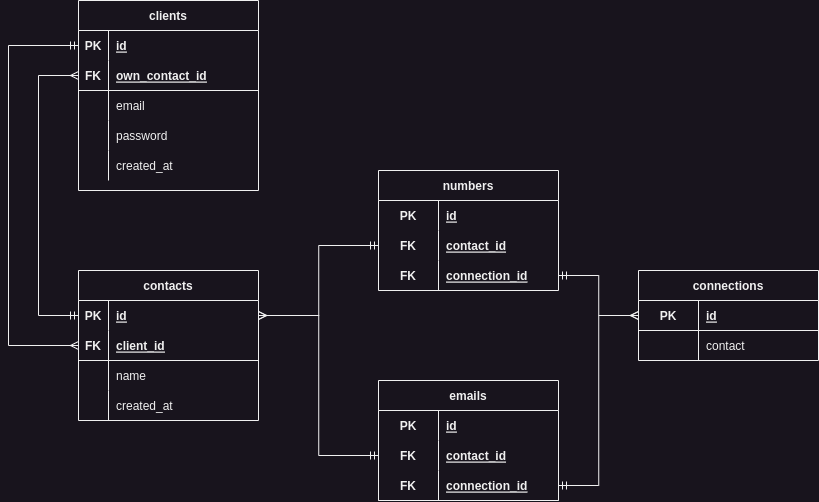

The diagram above was exported from draw.io. Its source (the exported page's mxGraphModel, read from the mxfile embedded in the PNG):
<mxGraphModel dx="988" dy="549" grid="1" gridSize="10" guides="1" tooltips="1" connect="1" arrows="1" fold="1" page="1" pageScale="1" pageWidth="850" pageHeight="1100" math="0" shadow="0" extFonts="Permanent Marker^https://fonts.googleapis.com/css?family=Permanent+Marker">
  <root>
    <mxCell id="0" />
    <mxCell id="1" parent="0" />
    <mxCell id="C-vyLk0tnHw3VtMMgP7b-23" value="clients" style="shape=table;startSize=30;container=1;collapsible=1;childLayout=tableLayout;fixedRows=1;rowLines=0;fontStyle=1;align=center;resizeLast=1;" parent="1" vertex="1">
      <mxGeometry x="80" y="40" width="180" height="190" as="geometry" />
    </mxCell>
    <mxCell id="C-vyLk0tnHw3VtMMgP7b-24" value="" style="shape=partialRectangle;collapsible=0;dropTarget=0;pointerEvents=0;fillColor=none;points=[[0,0.5],[1,0.5]];portConstraint=eastwest;top=0;left=0;right=0;bottom=1;strokeColor=none;" parent="C-vyLk0tnHw3VtMMgP7b-23" vertex="1">
      <mxGeometry y="30" width="180" height="30" as="geometry" />
    </mxCell>
    <mxCell id="C-vyLk0tnHw3VtMMgP7b-25" value="PK" style="shape=partialRectangle;overflow=hidden;connectable=0;fillColor=none;top=0;left=0;bottom=0;right=0;fontStyle=1;" parent="C-vyLk0tnHw3VtMMgP7b-24" vertex="1">
      <mxGeometry width="30" height="30" as="geometry">
        <mxRectangle width="30" height="30" as="alternateBounds" />
      </mxGeometry>
    </mxCell>
    <mxCell id="C-vyLk0tnHw3VtMMgP7b-26" value="id" style="shape=partialRectangle;overflow=hidden;connectable=0;fillColor=none;top=0;left=0;bottom=0;right=0;align=left;spacingLeft=6;fontStyle=5;" parent="C-vyLk0tnHw3VtMMgP7b-24" vertex="1">
      <mxGeometry x="30" width="150" height="30" as="geometry">
        <mxRectangle width="150" height="30" as="alternateBounds" />
      </mxGeometry>
    </mxCell>
    <mxCell id="zHESj5mJ7vmOxhVIZ__4-46" style="shape=partialRectangle;collapsible=0;dropTarget=0;pointerEvents=0;fillColor=none;points=[[0,0.5],[1,0.5]];portConstraint=eastwest;top=0;left=0;right=0;bottom=1;" parent="C-vyLk0tnHw3VtMMgP7b-23" vertex="1">
      <mxGeometry y="60" width="180" height="30" as="geometry" />
    </mxCell>
    <mxCell id="zHESj5mJ7vmOxhVIZ__4-47" value="FK" style="shape=partialRectangle;overflow=hidden;connectable=0;fillColor=none;top=0;left=0;bottom=0;right=0;fontStyle=1;" parent="zHESj5mJ7vmOxhVIZ__4-46" vertex="1">
      <mxGeometry width="30" height="30" as="geometry">
        <mxRectangle width="30" height="30" as="alternateBounds" />
      </mxGeometry>
    </mxCell>
    <mxCell id="zHESj5mJ7vmOxhVIZ__4-48" value="own_contact_id" style="shape=partialRectangle;overflow=hidden;connectable=0;fillColor=none;top=0;left=0;bottom=0;right=0;align=left;spacingLeft=6;fontStyle=5;" parent="zHESj5mJ7vmOxhVIZ__4-46" vertex="1">
      <mxGeometry x="30" width="150" height="30" as="geometry">
        <mxRectangle width="150" height="30" as="alternateBounds" />
      </mxGeometry>
    </mxCell>
    <mxCell id="zHESj5mJ7vmOxhVIZ__4-141" style="shape=partialRectangle;collapsible=0;dropTarget=0;pointerEvents=0;fillColor=none;points=[[0,0.5],[1,0.5]];portConstraint=eastwest;top=0;left=0;right=0;bottom=0;" parent="C-vyLk0tnHw3VtMMgP7b-23" vertex="1">
      <mxGeometry y="90" width="180" height="30" as="geometry" />
    </mxCell>
    <mxCell id="zHESj5mJ7vmOxhVIZ__4-142" style="shape=partialRectangle;overflow=hidden;connectable=0;fillColor=none;top=0;left=0;bottom=0;right=0;" parent="zHESj5mJ7vmOxhVIZ__4-141" vertex="1">
      <mxGeometry width="30" height="30" as="geometry">
        <mxRectangle width="30" height="30" as="alternateBounds" />
      </mxGeometry>
    </mxCell>
    <mxCell id="zHESj5mJ7vmOxhVIZ__4-143" value="email" style="shape=partialRectangle;overflow=hidden;connectable=0;fillColor=none;top=0;left=0;bottom=0;right=0;align=left;spacingLeft=6;" parent="zHESj5mJ7vmOxhVIZ__4-141" vertex="1">
      <mxGeometry x="30" width="150" height="30" as="geometry">
        <mxRectangle width="150" height="30" as="alternateBounds" />
      </mxGeometry>
    </mxCell>
    <mxCell id="zHESj5mJ7vmOxhVIZ__4-1" style="shape=partialRectangle;collapsible=0;dropTarget=0;pointerEvents=0;fillColor=none;points=[[0,0.5],[1,0.5]];portConstraint=eastwest;top=0;left=0;right=0;bottom=0;" parent="C-vyLk0tnHw3VtMMgP7b-23" vertex="1">
      <mxGeometry y="120" width="180" height="30" as="geometry" />
    </mxCell>
    <mxCell id="zHESj5mJ7vmOxhVIZ__4-2" style="shape=partialRectangle;overflow=hidden;connectable=0;fillColor=none;top=0;left=0;bottom=0;right=0;" parent="zHESj5mJ7vmOxhVIZ__4-1" vertex="1">
      <mxGeometry width="30" height="30" as="geometry">
        <mxRectangle width="30" height="30" as="alternateBounds" />
      </mxGeometry>
    </mxCell>
    <mxCell id="zHESj5mJ7vmOxhVIZ__4-3" value="password" style="shape=partialRectangle;overflow=hidden;connectable=0;fillColor=none;top=0;left=0;bottom=0;right=0;align=left;spacingLeft=6;" parent="zHESj5mJ7vmOxhVIZ__4-1" vertex="1">
      <mxGeometry x="30" width="150" height="30" as="geometry">
        <mxRectangle width="150" height="30" as="alternateBounds" />
      </mxGeometry>
    </mxCell>
    <mxCell id="zHESj5mJ7vmOxhVIZ__4-50" style="shape=partialRectangle;collapsible=0;dropTarget=0;pointerEvents=0;fillColor=none;points=[[0,0.5],[1,0.5]];portConstraint=eastwest;top=0;left=0;right=0;bottom=0;" parent="C-vyLk0tnHw3VtMMgP7b-23" vertex="1">
      <mxGeometry y="150" width="180" height="30" as="geometry" />
    </mxCell>
    <mxCell id="zHESj5mJ7vmOxhVIZ__4-51" style="shape=partialRectangle;overflow=hidden;connectable=0;fillColor=none;top=0;left=0;bottom=0;right=0;" parent="zHESj5mJ7vmOxhVIZ__4-50" vertex="1">
      <mxGeometry width="30" height="30" as="geometry">
        <mxRectangle width="30" height="30" as="alternateBounds" />
      </mxGeometry>
    </mxCell>
    <mxCell id="zHESj5mJ7vmOxhVIZ__4-52" value="created_at" style="shape=partialRectangle;overflow=hidden;connectable=0;fillColor=none;top=0;left=0;bottom=0;right=0;align=left;spacingLeft=6;" parent="zHESj5mJ7vmOxhVIZ__4-50" vertex="1">
      <mxGeometry x="30" width="150" height="30" as="geometry">
        <mxRectangle width="150" height="30" as="alternateBounds" />
      </mxGeometry>
    </mxCell>
    <mxCell id="zHESj5mJ7vmOxhVIZ__4-18" value="contacts" style="shape=table;startSize=30;container=1;collapsible=1;childLayout=tableLayout;fixedRows=1;rowLines=0;fontStyle=1;align=center;resizeLast=1;" parent="1" vertex="1">
      <mxGeometry x="80" y="310" width="180" height="150" as="geometry" />
    </mxCell>
    <mxCell id="zHESj5mJ7vmOxhVIZ__4-19" value="" style="shape=tableRow;horizontal=0;startSize=0;swimlaneHead=0;swimlaneBody=0;fillColor=none;collapsible=0;dropTarget=0;points=[[0,0.5],[1,0.5]];portConstraint=eastwest;top=0;left=0;right=0;bottom=1;strokeColor=none;" parent="zHESj5mJ7vmOxhVIZ__4-18" vertex="1">
      <mxGeometry y="30" width="180" height="30" as="geometry" />
    </mxCell>
    <mxCell id="zHESj5mJ7vmOxhVIZ__4-20" value="PK" style="shape=partialRectangle;connectable=0;fillColor=none;top=0;left=0;bottom=0;right=0;fontStyle=1;overflow=hidden;" parent="zHESj5mJ7vmOxhVIZ__4-19" vertex="1">
      <mxGeometry width="30" height="30" as="geometry">
        <mxRectangle width="30" height="30" as="alternateBounds" />
      </mxGeometry>
    </mxCell>
    <mxCell id="zHESj5mJ7vmOxhVIZ__4-21" value="id" style="shape=partialRectangle;connectable=0;fillColor=none;top=0;left=0;bottom=0;right=0;align=left;spacingLeft=6;fontStyle=5;overflow=hidden;strokeColor=none;" parent="zHESj5mJ7vmOxhVIZ__4-19" vertex="1">
      <mxGeometry x="30" width="150" height="30" as="geometry">
        <mxRectangle width="150" height="30" as="alternateBounds" />
      </mxGeometry>
    </mxCell>
    <mxCell id="zHESj5mJ7vmOxhVIZ__4-38" style="shape=tableRow;horizontal=0;startSize=0;swimlaneHead=0;swimlaneBody=0;fillColor=none;collapsible=0;dropTarget=0;points=[[0,0.5],[1,0.5]];portConstraint=eastwest;top=0;left=0;right=0;bottom=1;" parent="zHESj5mJ7vmOxhVIZ__4-18" vertex="1">
      <mxGeometry y="60" width="180" height="30" as="geometry" />
    </mxCell>
    <mxCell id="zHESj5mJ7vmOxhVIZ__4-39" value="FK" style="shape=partialRectangle;connectable=0;fillColor=none;top=0;left=0;bottom=0;right=0;fontStyle=1;overflow=hidden;" parent="zHESj5mJ7vmOxhVIZ__4-38" vertex="1">
      <mxGeometry width="30" height="30" as="geometry">
        <mxRectangle width="30" height="30" as="alternateBounds" />
      </mxGeometry>
    </mxCell>
    <mxCell id="zHESj5mJ7vmOxhVIZ__4-40" value="client_id" style="shape=partialRectangle;connectable=0;fillColor=none;top=0;left=0;bottom=0;right=0;align=left;spacingLeft=6;fontStyle=5;overflow=hidden;" parent="zHESj5mJ7vmOxhVIZ__4-38" vertex="1">
      <mxGeometry x="30" width="150" height="30" as="geometry">
        <mxRectangle width="150" height="30" as="alternateBounds" />
      </mxGeometry>
    </mxCell>
    <mxCell id="zHESj5mJ7vmOxhVIZ__4-22" value="" style="shape=tableRow;horizontal=0;startSize=0;swimlaneHead=0;swimlaneBody=0;fillColor=none;collapsible=0;dropTarget=0;points=[[0,0.5],[1,0.5]];portConstraint=eastwest;top=0;left=0;right=0;bottom=0;" parent="zHESj5mJ7vmOxhVIZ__4-18" vertex="1">
      <mxGeometry y="90" width="180" height="30" as="geometry" />
    </mxCell>
    <mxCell id="zHESj5mJ7vmOxhVIZ__4-23" value="" style="shape=partialRectangle;connectable=0;fillColor=none;top=0;left=0;bottom=0;right=0;editable=1;overflow=hidden;" parent="zHESj5mJ7vmOxhVIZ__4-22" vertex="1">
      <mxGeometry width="30" height="30" as="geometry">
        <mxRectangle width="30" height="30" as="alternateBounds" />
      </mxGeometry>
    </mxCell>
    <mxCell id="zHESj5mJ7vmOxhVIZ__4-24" value="name" style="shape=partialRectangle;connectable=0;fillColor=none;top=0;left=0;bottom=0;right=0;align=left;spacingLeft=6;overflow=hidden;" parent="zHESj5mJ7vmOxhVIZ__4-22" vertex="1">
      <mxGeometry x="30" width="150" height="30" as="geometry">
        <mxRectangle width="150" height="30" as="alternateBounds" />
      </mxGeometry>
    </mxCell>
    <mxCell id="zHESj5mJ7vmOxhVIZ__4-25" value="" style="shape=tableRow;horizontal=0;startSize=0;swimlaneHead=0;swimlaneBody=0;fillColor=none;collapsible=0;dropTarget=0;points=[[0,0.5],[1,0.5]];portConstraint=eastwest;top=0;left=0;right=0;bottom=0;" parent="zHESj5mJ7vmOxhVIZ__4-18" vertex="1">
      <mxGeometry y="120" width="180" height="30" as="geometry" />
    </mxCell>
    <mxCell id="zHESj5mJ7vmOxhVIZ__4-26" value="" style="shape=partialRectangle;connectable=0;fillColor=none;top=0;left=0;bottom=0;right=0;editable=1;overflow=hidden;" parent="zHESj5mJ7vmOxhVIZ__4-25" vertex="1">
      <mxGeometry width="30" height="30" as="geometry">
        <mxRectangle width="30" height="30" as="alternateBounds" />
      </mxGeometry>
    </mxCell>
    <mxCell id="zHESj5mJ7vmOxhVIZ__4-27" value="created_at" style="shape=partialRectangle;connectable=0;fillColor=none;top=0;left=0;bottom=0;right=0;align=left;spacingLeft=6;overflow=hidden;" parent="zHESj5mJ7vmOxhVIZ__4-25" vertex="1">
      <mxGeometry x="30" width="150" height="30" as="geometry">
        <mxRectangle width="150" height="30" as="alternateBounds" />
      </mxGeometry>
    </mxCell>
    <mxCell id="zHESj5mJ7vmOxhVIZ__4-45" style="edgeStyle=elbowEdgeStyle;rounded=0;orthogonalLoop=1;jettySize=auto;html=1;exitX=0;exitY=0.5;exitDx=0;exitDy=0;startArrow=ERmany;startFill=0;endArrow=ERmandOne;endFill=0;entryX=0;entryY=0.5;entryDx=0;entryDy=0;" parent="1" source="zHESj5mJ7vmOxhVIZ__4-38" target="C-vyLk0tnHw3VtMMgP7b-24" edge="1">
      <mxGeometry relative="1" as="geometry">
        <Array as="points">
          <mxPoint x="10" y="220" />
        </Array>
      </mxGeometry>
    </mxCell>
    <mxCell id="zHESj5mJ7vmOxhVIZ__4-49" style="edgeStyle=elbowEdgeStyle;rounded=0;orthogonalLoop=1;jettySize=auto;html=1;exitX=0;exitY=0.5;exitDx=0;exitDy=0;entryX=0;entryY=0.5;entryDx=0;entryDy=0;startArrow=ERmany;startFill=0;endArrow=ERmandOne;endFill=0;" parent="1" source="zHESj5mJ7vmOxhVIZ__4-46" target="zHESj5mJ7vmOxhVIZ__4-19" edge="1">
      <mxGeometry relative="1" as="geometry">
        <Array as="points">
          <mxPoint x="40" y="230" />
        </Array>
      </mxGeometry>
    </mxCell>
    <mxCell id="zHESj5mJ7vmOxhVIZ__4-66" value="connections" style="shape=table;startSize=30;container=1;collapsible=1;childLayout=tableLayout;fixedRows=1;rowLines=0;fontStyle=1;align=center;resizeLast=1;" parent="1" vertex="1">
      <mxGeometry x="640" y="310" width="180" height="90" as="geometry" />
    </mxCell>
    <mxCell id="zHESj5mJ7vmOxhVIZ__4-70" value="" style="shape=tableRow;horizontal=0;startSize=0;swimlaneHead=0;swimlaneBody=0;fillColor=none;collapsible=0;dropTarget=0;points=[[0,0.5],[1,0.5]];portConstraint=eastwest;top=0;left=0;right=0;bottom=1;" parent="zHESj5mJ7vmOxhVIZ__4-66" vertex="1">
      <mxGeometry y="30" width="180" height="30" as="geometry" />
    </mxCell>
    <mxCell id="zHESj5mJ7vmOxhVIZ__4-71" value="PK" style="shape=partialRectangle;connectable=0;fillColor=none;top=0;left=0;bottom=0;right=0;fontStyle=1;overflow=hidden;" parent="zHESj5mJ7vmOxhVIZ__4-70" vertex="1">
      <mxGeometry width="60" height="30" as="geometry">
        <mxRectangle width="60" height="30" as="alternateBounds" />
      </mxGeometry>
    </mxCell>
    <mxCell id="zHESj5mJ7vmOxhVIZ__4-72" value="id" style="shape=partialRectangle;connectable=0;fillColor=none;top=0;left=0;bottom=0;right=0;align=left;spacingLeft=6;fontStyle=5;overflow=hidden;" parent="zHESj5mJ7vmOxhVIZ__4-70" vertex="1">
      <mxGeometry x="60" width="120" height="30" as="geometry">
        <mxRectangle width="120" height="30" as="alternateBounds" />
      </mxGeometry>
    </mxCell>
    <mxCell id="zHESj5mJ7vmOxhVIZ__4-73" value="" style="shape=tableRow;horizontal=0;startSize=0;swimlaneHead=0;swimlaneBody=0;fillColor=none;collapsible=0;dropTarget=0;points=[[0,0.5],[1,0.5]];portConstraint=eastwest;top=0;left=0;right=0;bottom=0;" parent="zHESj5mJ7vmOxhVIZ__4-66" vertex="1">
      <mxGeometry y="60" width="180" height="30" as="geometry" />
    </mxCell>
    <mxCell id="zHESj5mJ7vmOxhVIZ__4-74" value="" style="shape=partialRectangle;connectable=0;fillColor=none;top=0;left=0;bottom=0;right=0;editable=1;overflow=hidden;" parent="zHESj5mJ7vmOxhVIZ__4-73" vertex="1">
      <mxGeometry width="60" height="30" as="geometry">
        <mxRectangle width="60" height="30" as="alternateBounds" />
      </mxGeometry>
    </mxCell>
    <mxCell id="zHESj5mJ7vmOxhVIZ__4-75" value="contact" style="shape=partialRectangle;connectable=0;fillColor=none;top=0;left=0;bottom=0;right=0;align=left;spacingLeft=6;overflow=hidden;" parent="zHESj5mJ7vmOxhVIZ__4-73" vertex="1">
      <mxGeometry x="60" width="120" height="30" as="geometry">
        <mxRectangle width="120" height="30" as="alternateBounds" />
      </mxGeometry>
    </mxCell>
    <mxCell id="zHESj5mJ7vmOxhVIZ__4-79" value="emails" style="shape=table;startSize=30;container=1;collapsible=1;childLayout=tableLayout;fixedRows=1;rowLines=0;fontStyle=1;align=center;resizeLast=1;strokeColor=default;" parent="1" vertex="1">
      <mxGeometry x="380" y="420" width="180" height="120" as="geometry" />
    </mxCell>
    <mxCell id="zHESj5mJ7vmOxhVIZ__4-80" value="" style="shape=tableRow;horizontal=0;startSize=0;swimlaneHead=0;swimlaneBody=0;fillColor=none;collapsible=0;dropTarget=0;points=[[0,0.5],[1,0.5]];portConstraint=eastwest;top=0;left=0;right=0;bottom=0;strokeColor=default;" parent="zHESj5mJ7vmOxhVIZ__4-79" vertex="1">
      <mxGeometry y="30" width="180" height="30" as="geometry" />
    </mxCell>
    <mxCell id="zHESj5mJ7vmOxhVIZ__4-81" value="PK" style="shape=partialRectangle;connectable=0;fillColor=none;top=0;left=0;bottom=0;right=0;fontStyle=1;overflow=hidden;strokeColor=default;" parent="zHESj5mJ7vmOxhVIZ__4-80" vertex="1">
      <mxGeometry width="60" height="30" as="geometry">
        <mxRectangle width="60" height="30" as="alternateBounds" />
      </mxGeometry>
    </mxCell>
    <mxCell id="zHESj5mJ7vmOxhVIZ__4-82" value="id" style="shape=partialRectangle;connectable=0;fillColor=none;top=0;left=0;bottom=0;right=0;align=left;spacingLeft=6;fontStyle=5;overflow=hidden;strokeColor=default;" parent="zHESj5mJ7vmOxhVIZ__4-80" vertex="1">
      <mxGeometry x="60" width="120" height="30" as="geometry">
        <mxRectangle width="120" height="30" as="alternateBounds" />
      </mxGeometry>
    </mxCell>
    <mxCell id="zHESj5mJ7vmOxhVIZ__4-83" value="" style="shape=tableRow;horizontal=0;startSize=0;swimlaneHead=0;swimlaneBody=0;fillColor=none;collapsible=0;dropTarget=0;points=[[0,0.5],[1,0.5]];portConstraint=eastwest;top=0;left=0;right=0;bottom=1;strokeColor=none;" parent="zHESj5mJ7vmOxhVIZ__4-79" vertex="1">
      <mxGeometry y="60" width="180" height="30" as="geometry" />
    </mxCell>
    <mxCell id="zHESj5mJ7vmOxhVIZ__4-84" value="FK" style="shape=partialRectangle;connectable=0;fillColor=none;top=0;left=0;bottom=0;right=0;fontStyle=1;overflow=hidden;strokeColor=default;" parent="zHESj5mJ7vmOxhVIZ__4-83" vertex="1">
      <mxGeometry width="60" height="30" as="geometry">
        <mxRectangle width="60" height="30" as="alternateBounds" />
      </mxGeometry>
    </mxCell>
    <mxCell id="zHESj5mJ7vmOxhVIZ__4-85" value="contact_id" style="shape=partialRectangle;connectable=0;fillColor=none;top=0;left=0;bottom=0;right=0;align=left;spacingLeft=6;fontStyle=5;overflow=hidden;strokeColor=default;" parent="zHESj5mJ7vmOxhVIZ__4-83" vertex="1">
      <mxGeometry x="60" width="120" height="30" as="geometry">
        <mxRectangle width="120" height="30" as="alternateBounds" />
      </mxGeometry>
    </mxCell>
    <mxCell id="zHESj5mJ7vmOxhVIZ__4-92" style="shape=tableRow;horizontal=0;startSize=0;swimlaneHead=0;swimlaneBody=0;fillColor=none;collapsible=0;dropTarget=0;points=[[0,0.5],[1,0.5]];portConstraint=eastwest;top=0;left=0;right=0;bottom=1;strokeColor=default;perimeterSpacing=0;" parent="zHESj5mJ7vmOxhVIZ__4-79" vertex="1">
      <mxGeometry y="90" width="180" height="30" as="geometry" />
    </mxCell>
    <mxCell id="zHESj5mJ7vmOxhVIZ__4-93" value="FK" style="shape=partialRectangle;connectable=0;fillColor=none;top=0;left=0;bottom=0;right=0;fontStyle=1;overflow=hidden;strokeColor=default;" parent="zHESj5mJ7vmOxhVIZ__4-92" vertex="1">
      <mxGeometry width="60" height="30" as="geometry">
        <mxRectangle width="60" height="30" as="alternateBounds" />
      </mxGeometry>
    </mxCell>
    <mxCell id="zHESj5mJ7vmOxhVIZ__4-94" value="connection_id" style="shape=partialRectangle;connectable=0;fillColor=none;top=0;left=0;bottom=0;right=0;align=left;spacingLeft=6;fontStyle=5;overflow=hidden;strokeColor=default;" parent="zHESj5mJ7vmOxhVIZ__4-92" vertex="1">
      <mxGeometry x="60" width="120" height="30" as="geometry">
        <mxRectangle width="120" height="30" as="alternateBounds" />
      </mxGeometry>
    </mxCell>
    <mxCell id="zHESj5mJ7vmOxhVIZ__4-107" value="numbers" style="shape=table;startSize=30;container=1;collapsible=1;childLayout=tableLayout;fixedRows=1;rowLines=0;fontStyle=1;align=center;resizeLast=1;strokeColor=default;" parent="1" vertex="1">
      <mxGeometry x="380" y="210" width="180" height="120" as="geometry" />
    </mxCell>
    <mxCell id="zHESj5mJ7vmOxhVIZ__4-108" value="" style="shape=tableRow;horizontal=0;startSize=0;swimlaneHead=0;swimlaneBody=0;fillColor=none;collapsible=0;dropTarget=0;points=[[0,0.5],[1,0.5]];portConstraint=eastwest;top=0;left=0;right=0;bottom=0;strokeColor=default;" parent="zHESj5mJ7vmOxhVIZ__4-107" vertex="1">
      <mxGeometry y="30" width="180" height="30" as="geometry" />
    </mxCell>
    <mxCell id="zHESj5mJ7vmOxhVIZ__4-109" value="PK" style="shape=partialRectangle;connectable=0;fillColor=none;top=0;left=0;bottom=0;right=0;fontStyle=1;overflow=hidden;strokeColor=default;" parent="zHESj5mJ7vmOxhVIZ__4-108" vertex="1">
      <mxGeometry width="60" height="30" as="geometry">
        <mxRectangle width="60" height="30" as="alternateBounds" />
      </mxGeometry>
    </mxCell>
    <mxCell id="zHESj5mJ7vmOxhVIZ__4-110" value="id" style="shape=partialRectangle;connectable=0;fillColor=none;top=0;left=0;bottom=0;right=0;align=left;spacingLeft=6;fontStyle=5;overflow=hidden;strokeColor=default;" parent="zHESj5mJ7vmOxhVIZ__4-108" vertex="1">
      <mxGeometry x="60" width="120" height="30" as="geometry">
        <mxRectangle width="120" height="30" as="alternateBounds" />
      </mxGeometry>
    </mxCell>
    <mxCell id="zHESj5mJ7vmOxhVIZ__4-111" value="" style="shape=tableRow;horizontal=0;startSize=0;swimlaneHead=0;swimlaneBody=0;fillColor=none;collapsible=0;dropTarget=0;points=[[0,0.5],[1,0.5]];portConstraint=eastwest;top=0;left=0;right=0;bottom=1;strokeColor=none;" parent="zHESj5mJ7vmOxhVIZ__4-107" vertex="1">
      <mxGeometry y="60" width="180" height="30" as="geometry" />
    </mxCell>
    <mxCell id="zHESj5mJ7vmOxhVIZ__4-112" value="FK" style="shape=partialRectangle;connectable=0;fillColor=none;top=0;left=0;bottom=0;right=0;fontStyle=1;overflow=hidden;strokeColor=default;" parent="zHESj5mJ7vmOxhVIZ__4-111" vertex="1">
      <mxGeometry width="60" height="30" as="geometry">
        <mxRectangle width="60" height="30" as="alternateBounds" />
      </mxGeometry>
    </mxCell>
    <mxCell id="zHESj5mJ7vmOxhVIZ__4-113" value="contact_id" style="shape=partialRectangle;connectable=0;fillColor=none;top=0;left=0;bottom=0;right=0;align=left;spacingLeft=6;fontStyle=5;overflow=hidden;strokeColor=default;" parent="zHESj5mJ7vmOxhVIZ__4-111" vertex="1">
      <mxGeometry x="60" width="120" height="30" as="geometry">
        <mxRectangle width="120" height="30" as="alternateBounds" />
      </mxGeometry>
    </mxCell>
    <mxCell id="zHESj5mJ7vmOxhVIZ__4-114" style="shape=tableRow;horizontal=0;startSize=0;swimlaneHead=0;swimlaneBody=0;fillColor=none;collapsible=0;dropTarget=0;points=[[0,0.5],[1,0.5]];portConstraint=eastwest;top=0;left=0;right=0;bottom=0;strokeColor=default;" parent="zHESj5mJ7vmOxhVIZ__4-107" vertex="1">
      <mxGeometry y="90" width="180" height="30" as="geometry" />
    </mxCell>
    <mxCell id="zHESj5mJ7vmOxhVIZ__4-115" value="FK" style="shape=partialRectangle;connectable=0;fillColor=none;top=0;left=0;bottom=0;right=0;fontStyle=1;overflow=hidden;strokeColor=default;" parent="zHESj5mJ7vmOxhVIZ__4-114" vertex="1">
      <mxGeometry width="60" height="30" as="geometry">
        <mxRectangle width="60" height="30" as="alternateBounds" />
      </mxGeometry>
    </mxCell>
    <mxCell id="zHESj5mJ7vmOxhVIZ__4-116" value="connection_id" style="shape=partialRectangle;connectable=0;fillColor=none;top=0;left=0;bottom=0;right=0;align=left;spacingLeft=6;fontStyle=5;overflow=hidden;strokeColor=default;" parent="zHESj5mJ7vmOxhVIZ__4-114" vertex="1">
      <mxGeometry x="60" width="120" height="30" as="geometry">
        <mxRectangle width="120" height="30" as="alternateBounds" />
      </mxGeometry>
    </mxCell>
    <mxCell id="zHESj5mJ7vmOxhVIZ__4-121" style="edgeStyle=elbowEdgeStyle;rounded=0;orthogonalLoop=1;jettySize=auto;html=1;exitX=0;exitY=0.5;exitDx=0;exitDy=0;entryX=1;entryY=0.5;entryDx=0;entryDy=0;startArrow=ERmany;startFill=0;endArrow=ERmandOne;endFill=0;" parent="1" source="zHESj5mJ7vmOxhVIZ__4-70" target="zHESj5mJ7vmOxhVIZ__4-114" edge="1">
      <mxGeometry relative="1" as="geometry" />
    </mxCell>
    <mxCell id="zHESj5mJ7vmOxhVIZ__4-122" style="edgeStyle=elbowEdgeStyle;rounded=0;orthogonalLoop=1;jettySize=auto;html=1;exitX=0;exitY=0.5;exitDx=0;exitDy=0;entryX=1;entryY=0.5;entryDx=0;entryDy=0;startArrow=ERmany;startFill=0;endArrow=ERmandOne;endFill=0;" parent="1" source="zHESj5mJ7vmOxhVIZ__4-70" target="zHESj5mJ7vmOxhVIZ__4-92" edge="1">
      <mxGeometry relative="1" as="geometry" />
    </mxCell>
    <mxCell id="zHESj5mJ7vmOxhVIZ__4-123" style="edgeStyle=elbowEdgeStyle;rounded=0;orthogonalLoop=1;jettySize=auto;html=1;exitX=1;exitY=0.5;exitDx=0;exitDy=0;entryX=0;entryY=0.5;entryDx=0;entryDy=0;startArrow=ERmany;startFill=0;endArrow=ERmandOne;endFill=0;" parent="1" source="zHESj5mJ7vmOxhVIZ__4-19" target="zHESj5mJ7vmOxhVIZ__4-83" edge="1">
      <mxGeometry relative="1" as="geometry" />
    </mxCell>
    <mxCell id="zHESj5mJ7vmOxhVIZ__4-124" style="edgeStyle=elbowEdgeStyle;rounded=0;orthogonalLoop=1;jettySize=auto;html=1;entryX=0;entryY=0.5;entryDx=0;entryDy=0;startArrow=ERmany;startFill=0;endArrow=ERmandOne;endFill=0;" parent="1" target="zHESj5mJ7vmOxhVIZ__4-111" edge="1">
      <mxGeometry relative="1" as="geometry">
        <mxPoint x="260" y="355" as="sourcePoint" />
      </mxGeometry>
    </mxCell>
  </root>
</mxGraphModel>